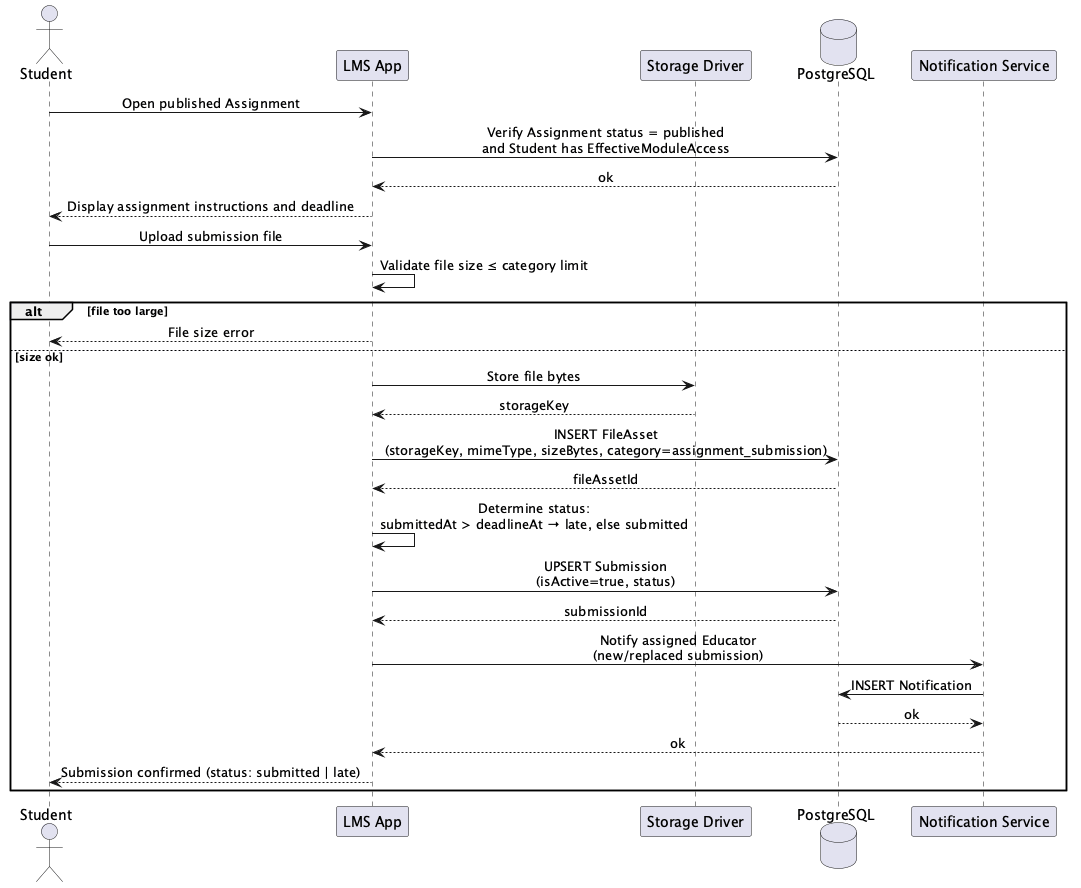

The diagram above was rendered by PlantUML. Its source (embedded in the PNG):
@startuml seq-submit-assignment
skinparam sequenceMessageAlign center
skinparam responseMessageBelowArrow true

actor Student
participant "LMS App" as App
participant "Storage Driver" as SD
database "PostgreSQL" as DB
participant "Notification Service" as NS

Student -> App : Open published Assignment
App -> DB : Verify Assignment status = published\nand Student has EffectiveModuleAccess
DB --> App : ok
App --> Student : Display assignment instructions and deadline
Student -> App : Upload submission file
App -> App : Validate file size ≤ category limit
alt file too large
  App --> Student : File size error
else size ok
  App -> SD : Store file bytes
  SD --> App : storageKey
  App -> DB : INSERT FileAsset\n(storageKey, mimeType, sizeBytes, category=assignment_submission)
  DB --> App : fileAssetId
  App -> App : Determine status:\nsubmittedAt > deadlineAt → late, else submitted
  App -> DB : UPSERT Submission\n(isActive=true, status)
  DB --> App : submissionId
  App -> NS : Notify assigned Educator\n(new/replaced submission)
  NS -> DB : INSERT Notification
  DB --> NS : ok
  NS --> App : ok
  App --> Student : Submission confirmed (status: submitted | late)
end
@enduml